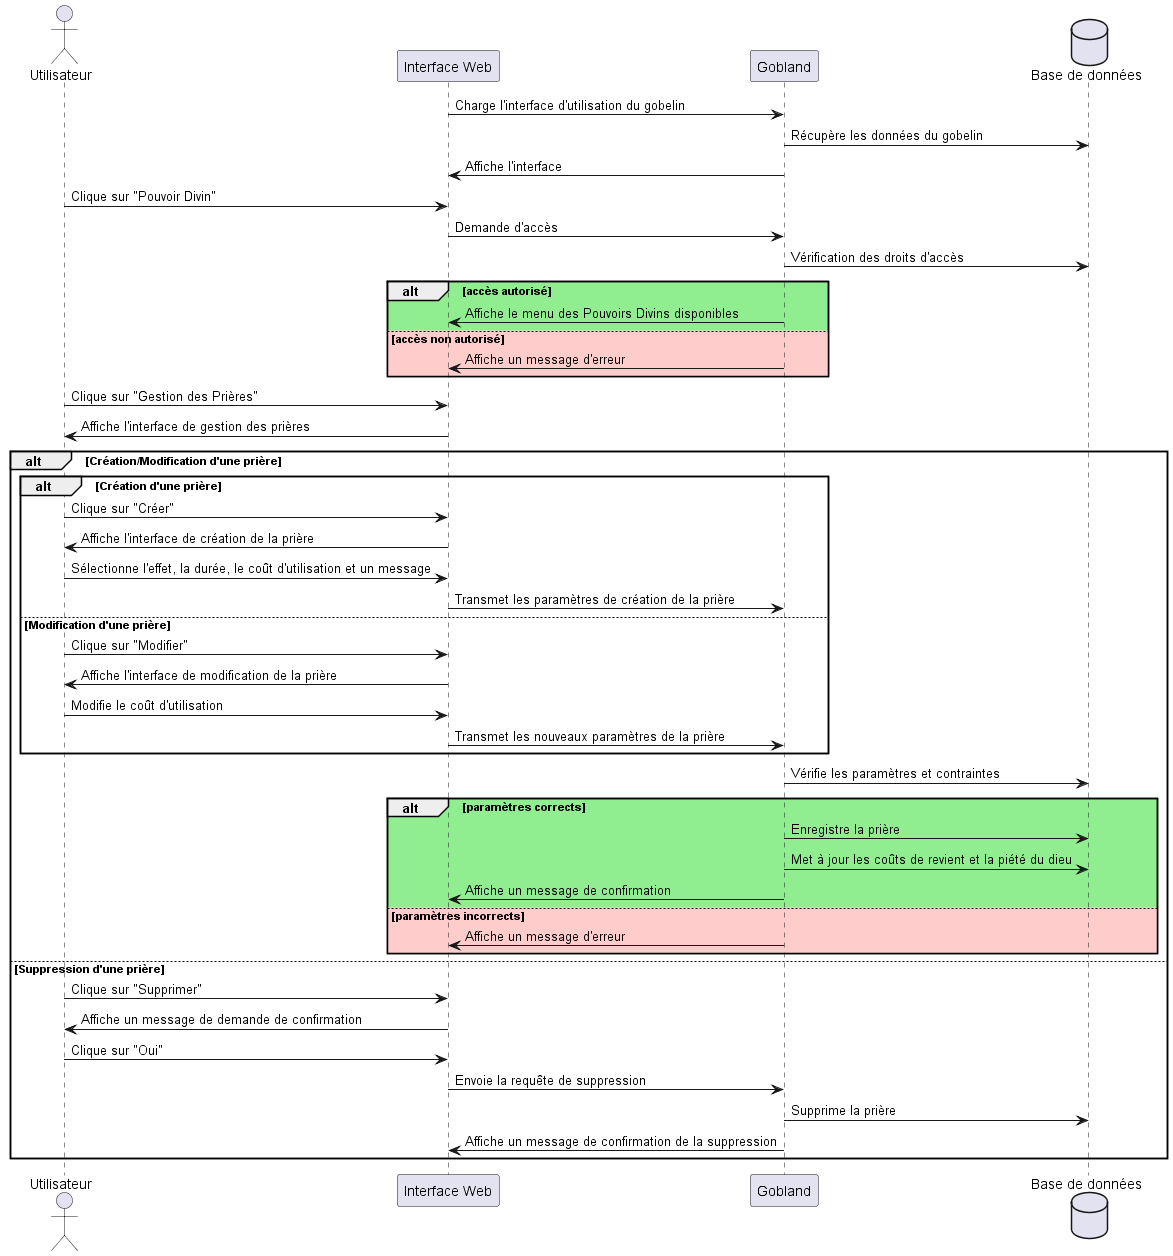

The diagram above was rendered by PlantUML. Its source (embedded in the PNG):
@startuml
actor Utilisateur
participant "Interface Web" as UI
participant "Gobland" as System
database "Base de données" as DB

UI -> System : Charge l'interface d'utilisation du gobelin
System -> DB : Récupère les données du gobelin
System -> UI : Affiche l'interface

Utilisateur -> UI : Clique sur "Pouvoir Divin"
UI -> System : Demande d'accès
System -> DB : Vérification des droits d'accès
alt #lightgreen accès autorisé
    System -> UI : Affiche le menu des Pouvoirs Divins disponibles
else #FFCCCC accès non autorisé
    System -> UI : Affiche un message d'erreur
end

Utilisateur -> UI : Clique sur "Gestion des Prières"
UI -> Utilisateur : Affiche l'interface de gestion des prières

alt Création/Modification d'une prière
    alt Création d'une prière
        Utilisateur -> UI : Clique sur "Créer"
        UI -> Utilisateur : Affiche l'interface de création de la prière
        Utilisateur -> UI : Sélectionne l'effet, la durée, le coût d'utilisation et un message
        UI -> System : Transmet les paramètres de création de la prière
    else Modification d'une prière
        Utilisateur -> UI : Clique sur "Modifier"
        UI -> Utilisateur : Affiche l'interface de modification de la prière
        Utilisateur -> UI : Modifie le coût d'utilisation
        UI -> System : Transmet les nouveaux paramètres de la prière
    end
    System -> DB : Vérifie les paramètres et contraintes
    alt #lightgreen paramètres corrects
        System -> DB : Enregistre la prière
        System -> DB : Met à jour les coûts de revient et la piété du dieu
        System -> UI : Affiche un message de confirmation
    else #FFCCCC paramètres incorrects
        System -> UI : Affiche un message d'erreur
    end
else Suppression d'une prière
    Utilisateur -> UI : Clique sur "Supprimer"
    UI -> Utilisateur : Affiche un message de demande de confirmation
    Utilisateur -> UI : Clique sur "Oui"
    UI -> System : Envoie la requête de suppression
    System -> DB : Supprime la prière
    System -> UI : Affiche un message de confirmation de la suppression
end
@enduml